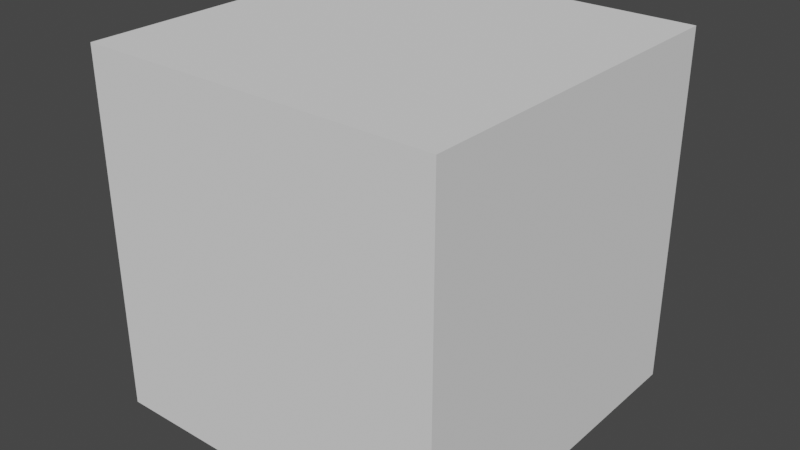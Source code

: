# Source: box.blend  (saved by Blender 2.83.18; exported with 4.5.12 LTS)
import bpy
from mathutils import Matrix  # noqa: F401  (used for matrix-valued properties, if any)

bpy.ops.wm.read_factory_settings(use_empty=True)
scene = bpy.context.scene
scene.name = 'Scene'

# ---- collections
col_collection = bpy.data.collections.new('Collection'); scene.collection.children.link(col_collection)

# ---- world
world_world = bpy.data.worlds.new('World'); scene.world = world_world
world_world.use_nodes = True; world_world.node_tree.nodes.clear()
_N = world_world.node_tree.nodes; _L = world_world.node_tree.links
n0 = _N.new('ShaderNodeOutputWorld'); n0.name = 'World Output'; n0.location = (300, 300)
n1 = _N.new('ShaderNodeBackground'); n1.name = 'Background'; n1.location = (10, 300)
n1.inputs[0].default_value = (0.05088, 0.05088, 0.05088, 1.0)
_L.new(n1.outputs[0], n0.inputs[0])
n0.is_active_output = True
world_world.color = (0.05088, 0.05088, 0.05088)
world_world.use_sun_shadow = False
world_world.sun_shadow_jitter_overblur = 0.0

# ---- meshes
me_cube_001 = bpy.data.meshes.new('Cube.001')
me_cube_001.from_pydata([(-1.0, -1.0, -1.0), (-1.0, -1.0, 1.0), (-1.0, 1.0, -1.0), (-1.0, 1.0, 1.0), (1.0, -1.0, -1.0), (1.0, -1.0, 1.0), (1.0, 1.0, -1.0), (1.0, 1.0, 1.0)], [], [(0, 1, 3, 2), (2, 3, 7, 6), (6, 7, 5, 4), (4, 5, 1, 0), (2, 6, 4, 0), (7, 3, 1, 5)])
_uv = me_cube_001.uv_layers.new(name='UVMap')
_uv.uv.foreach_set('vector', [0.375, 0.0, 0.625, 0.0, 0.625, 0.25, 0.375, 0.25, 0.375, 0.25, 0.625, 0.25, 0.625, 0.5, 0.375, 0.5, 0.375, 0.5, 0.625, 0.5, 0.625, 0.75, 0.375, 0.75, 0.375, 0.75, 0.625, 0.75, 0.625, 1.0, 0.375, 1.0, 0.125, 0.5, 0.375, 0.5, 0.375, 0.75, 0.125, 0.75, 0.625, 0.5, 0.875, 0.5, 0.875, 0.75, 0.625, 0.75])
me_cube_001.use_remesh_fix_poles = True
me_cube_001.use_remesh_preserve_attributes = False
me_cube_001.use_mirror_vertex_groups = False
me_cube_001.update()

# ---- objects
ob_cube = bpy.data.objects.new('Cube', me_cube_001)

# ---- transforms, parenting, visibility, modifiers, constraints
ob_cube.location = (0.0, 0.0, 0.0)
ob_cube.lineart.crease_threshold = 0.0

# ---- collection membership
col_collection.objects.link(ob_cube)

# ---- scene / render settings (as saved in the file)
scene.frame_start = 1; scene.frame_end = 250; scene.frame_set(1)
scene.render.engine = 'BLENDER_EEVEE_NEXT'
scene.cycles.use_denoising = False
scene.cycles.samples = 128
scene.cycles.sampling_pattern = 'TABULATED_SOBOL'
scene.cycles.use_adaptive_sampling = False
scene.cycles.use_light_tree = False
scene.view_settings.view_transform = 'Filmic'
bpy.context.view_layer.update()

# ---- added for rendering (the .blend has no active camera and no usable light): camera, sun
cam_auto = bpy.data.cameras.new('AutoCamera')
cam_auto.lens = 50.0
cam_auto.sensor_width = 36.0
cam_auto.clip_end = 1000.0
ob_auto_camera = bpy.data.objects.new('AutoCamera', cam_auto)
scene.collection.objects.link(ob_auto_camera)
ob_auto_camera.location = (3.20507, -3.84609, 2.56406)
ob_auto_camera.rotation_euler = (1.09748, -7.21219e-08, 0.694738)
scene.camera = ob_auto_camera
light_auto_sun = bpy.data.lights.new('AutoSun', 'SUN')
light_auto_sun.energy = 3.0
light_auto_sun.angle = 0.0523599
ob_auto_sun = bpy.data.objects.new('AutoSun', light_auto_sun)
scene.collection.objects.link(ob_auto_sun)
ob_auto_sun.rotation_euler = (0.872665, 0.174533, 0.523599)
bpy.context.view_layer.update()
